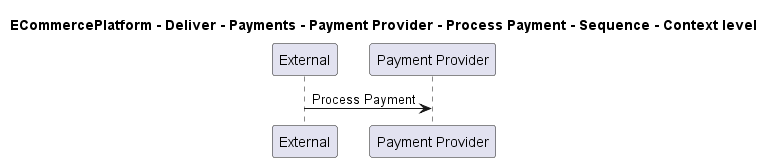

The diagram above was rendered by PlantUML. Its source (embedded in the PNG):
@startuml

title ECommercePlatform - Deliver - Payments - Payment Provider - Process Payment - Sequence - Context level

participant "External" as C4InterFlow.SoftwareSystems.ExternalSystem
participant "Payment Provider" as ECommercePlatform.Deliver.Payments.SoftwareSystems.PaymentProvider

C4InterFlow.SoftwareSystems.ExternalSystem -> ECommercePlatform.Deliver.Payments.SoftwareSystems.PaymentProvider : Process Payment


@enduml